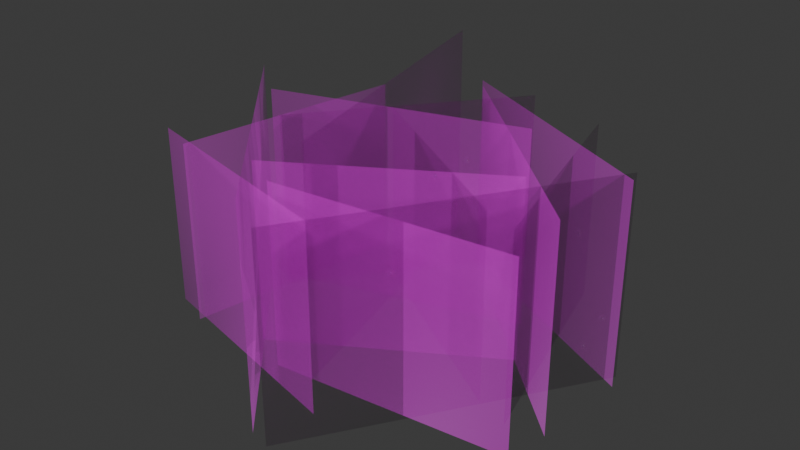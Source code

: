 # Source: SM_Env_Grass_Tall_Clump_03.blend  (saved by Blender 4.5.88; exported with 4.5.12 LTS)
import bpy
from mathutils import Matrix  # noqa: F401  (used for matrix-valued properties, if any)

bpy.ops.wm.read_factory_settings(use_empty=True)
scene = bpy.context.scene
scene.name = 'Scene'

# ---- collections
col_sm_env_grass_tall_clump_03 = bpy.data.collections.new('SM_Env_Grass_Tall_Clump_03'); scene.collection.children.link(col_sm_env_grass_tall_clump_03)

# ---- images (referenced by path relative to the original .blend; pixels are not part of the script)
import os
ASSET_DIR = os.environ.get("B2B_ASSET_DIR", "")  # directory of the original .blend (textures are referenced by path, not embedded)
HERE = os.path.dirname(os.path.abspath(__file__))  # packed textures are extracted next to this script under _unpacked/

def load_image(name, relpath, width, height, colorspace="sRGB"):
    """Load a texture the original file referenced (path relative to the .blend, or extracted next to this script)."""
    p = next((c for c in (os.path.join(HERE, relpath), os.path.join(ASSET_DIR, relpath)) if relpath and os.path.exists(c)), "")
    if p:
        img = bpy.data.images.load(p, check_existing=True)
        img.name = name
    else:  # same state as the original file: an image datablock whose file is absent (Cycles renders it pink)
        img = bpy.data.images.new(name, width, height)
        img.source = "FILE"
        img.filepath = "//" + (relpath or name)
    img.colorspace_settings.name = colorspace
    return img
img_file1010 = load_image('file1010', 'Grass_01.tga', 1024, 1024, 'sRGB')
img_file1010_001 = load_image('file1010.001', 'Grass_01.tga', 1024, 1024, 'Non-Color')

# ---- materials (node trees are filled in below, after node groups)
mat_grassshd = bpy.data.materials.new('grassSHD')
mat_grassshd.use_transparency_overlap = False
mat_grassshd.show_transparent_back = False
mat_grassshd.diffuse_color = (1.0, 1.0, 1.0, 1.0)
mat_grassshd.roughness = 0.5528

# ---- material node trees
mat_grassshd.use_nodes = True; mat_grassshd.node_tree.nodes.clear()
_N = mat_grassshd.node_tree.nodes; _L = mat_grassshd.node_tree.links
n0 = _N.new('ShaderNodeBsdfPrincipled'); n0.name = 'Principled BSDF'; n0.location = (-200, 100)
n0.inputs[2].default_value = 0.5528
n0.inputs[27].default_value = (0.0, 0.0, 0.0, 1.0)
n0.inputs[28].default_value = 1.0
n1 = _N.new('ShaderNodeOutputMaterial'); n1.name = 'Material Output'; n1.location = (200, 100)
n2 = _N.new('ShaderNodeNormalMap'); n2.name = 'Normal Map'; n2.location = (-600, -600)
n2.label = 'Normal/Map'
n3 = _N.new('ShaderNodeTexImage'); n3.name = 'Image Texture'; n3.location = (-600, 300)
n3.image = img_file1010
n4 = _N.new('ShaderNodeTexImage'); n4.name = 'Image Texture.001'; n4.location = (-600, -300)
n4.image = img_file1010_001
_L.new(n0.outputs[0], n1.inputs[0])
_L.new(n2.outputs[0], n0.inputs[5])
_L.new(n3.outputs[0], n0.inputs[0])
_L.new(n4.outputs[0], n0.inputs[4])
n1.is_active_output = True

# ---- world
world_world = bpy.data.worlds.new('World'); scene.world = world_world
world_world.use_nodes = True; world_world.node_tree.nodes.clear()
_N = world_world.node_tree.nodes; _L = world_world.node_tree.links
n0 = _N.new('ShaderNodeOutputWorld'); n0.name = 'World Output'; n0.location = (200, 100)
n1 = _N.new('ShaderNodeBackground'); n1.name = 'Background'; n1.location = (-200, 100)
n1.inputs[0].default_value = (0.05088, 0.05088, 0.05088, 1.0)
_L.new(n1.outputs[0], n0.inputs[0])
n0.is_active_output = True
world_world.color = (0.05088, 0.05088, 0.05088)
world_world.sun_shadow_jitter_overblur = 0.0

# ---- meshes
me_mesh = bpy.data.meshes.new('Mesh')
me_mesh.from_pydata([(-10.41, -3.688, -54.89), (80.61, -3.688, 29.05), (-10.41, 81.28, -54.89), (80.61, 81.28, 29.05), (-69.65, -0.9044, 8.821), (35.12, -0.9044, -22.72), (-69.65, 84.06, 8.821), (35.12, 84.06, -22.72), (-1.044, -5.508, 91.34), (-88.32, -5.508, -5.563), (-1.044, 86.33, 91.34), (-88.32, 86.33, -5.563), (81.37, -3.688, -18.61), (9.715, -3.688, 95.14), (81.37, 81.28, -18.61), (9.715, 81.28, 95.14), (-38.86, -2.843, -78.27), (-4.959, -2.843, 56.8), (-38.86, 93.86, -78.27), (-4.959, 93.86, 56.8), (-86.07, -2.086, 49.37), (11.13, -2.086, 72.86), (-86.07, 75.56, 49.37), (11.13, 75.56, 72.86), (52.51, -2.086, 28.97), (-32.66, -2.086, -23.44), (52.51, 75.56, 28.97), (-32.66, 75.56, -23.44), (-38.08, -2.086, 50.27), (47.3, -2.086, -1.794), (-38.08, 75.56, 50.27), (47.3, 75.56, -1.794), (-68.97, -2.086, 56.27), (-52.96, -2.086, -42.44), (-68.97, 75.56, 56.27), (-52.96, 75.56, -42.44), (40.81, -2.086, -62.1), (67.01, -2.086, 34.41), (40.81, 75.56, -62.1), (67.01, 75.56, 34.41), (-14.59, -3.688, -60.33), (83.64, -3.688, -12.12), (-14.59, 81.28, -60.33), (83.64, 81.28, -12.12), (4.071, -2.086, -72.42), (-62.18, -2.086, 12.09), (4.071, 75.56, -72.42), (-62.18, 75.56, 12.09), (-20.89, -2.086, 59.16), (78.53, -2.086, 48.41), (-20.89, 75.56, 59.16), (78.53, 75.56, 48.41)], [], [(0, 1, 3, 2), (4, 5, 7, 6), (8, 9, 11, 10), (12, 13, 15, 14), (16, 17, 19, 18), (20, 21, 23, 22), (24, 25, 27, 26), (28, 29, 31, 30), (32, 33, 35, 34), (36, 37, 39, 38), (40, 41, 43, 42), (44, 45, 47, 46), (48, 49, 51, 50)])
me_mesh.polygons.foreach_set('use_smooth', [True] * 13)
_k = set([(0, 1), (0, 2), (1, 3), (2, 3), (4, 5), (4, 6), (5, 7), (6, 7), (8, 9), (8, 10), (9, 11), (10, 11), (12, 13), (12, 14), (13, 15), (14, 15), (16, 17), (16, 18), (17, 19), (18, 19), (20, 21), (20, 22), (21, 23), (22, 23), (24, 25), (24, 26), (25, 27), (26, 27), (28, 29), (28, 30), (29, 31), (30, 31), (32, 33), (32, 34), (33, 35), (34, 35), (36, 37), (36, 38), (37, 39), (38, 39), (40, 41), (40, 42), (41, 43), (42, 43), (44, 45), (44, 46), (45, 47), (46, 47), (48, 49), (48, 50), (49, 51), (50, 51)])
me_mesh.attributes.new('sharp_edge', 'BOOLEAN', 'EDGE').data.foreach_set('value', [ (min(e.vertices), max(e.vertices)) in _k for e in me_mesh.edges])
_uv = me_mesh.uv_layers.new(name='map1')
_uv.uv.foreach_set('vector', [0.01238, 0.01238, 0.9876, 0.01238, 0.9876, 0.9876, 0.01238, 0.9876, 0.01238, 0.01238, 0.9876, 0.01238, 0.9876, 0.9876, 0.01238, 0.9876, 0.01238, 0.01238, 0.9876, 0.01238, 0.9876, 0.9876, 0.01238, 0.9876, 0.01238, 0.01238, 0.9876, 0.01238, 0.9876, 0.9876, 0.01238, 0.9876, 0.01238, 0.01238, 0.9876, 0.01238, 0.9876, 0.9876, 0.01238, 0.9876, 0.01238, 0.01238, 0.9876, 0.01238, 0.9876, 0.9876, 0.01238, 0.9876, 0.01238, 0.01238, 0.9876, 0.01238, 0.9876, 0.9876, 0.01238, 0.9876, 0.01238, 0.01238, 0.9876, 0.01238, 0.9876, 0.9876, 0.01238, 0.9876, 0.01238, 0.01238, 0.9876, 0.01238, 0.9876, 0.9876, 0.01238, 0.9876, 0.01238, 0.01238, 0.9876, 0.01238, 0.9876, 0.9876, 0.01238, 0.9876, 0.01238, 0.01238, 0.9876, 0.01238, 0.9876, 0.9876, 0.01238, 0.9876, 0.01238, 0.01238, 0.9876, 0.01238, 0.9876, 0.9876, 0.01238, 0.9876, 0.01238, 0.01238, 0.9876, 0.01238, 0.9876, 0.9876, 0.01238, 0.9876])
_ca = me_mesh.color_attributes.new('green', 'BYTE_COLOR', 'CORNER')
_ca.data.foreach_set('color', [0.0006071, 0.0, 1.0, 1.0, 0.0006071, 0.0, 1.0, 1.0, 0.2086, 1.0, 1.0, 1.0, 0.2086, 1.0, 1.0, 1.0, 0.0006071, 0.0, 1.0, 1.0, 0.0006071, 0.0, 1.0, 1.0, 0.2086, 1.0, 1.0, 1.0, 0.2086, 1.0, 1.0, 1.0, 0.0006071, 0.0, 1.0, 1.0, 0.0006071, 0.0, 1.0, 1.0, 0.2086, 1.0, 1.0, 1.0, 0.2086, 1.0, 1.0, 1.0, 0.0006071, 0.0, 1.0, 1.0, 0.0006071, 0.0, 1.0, 1.0, 0.2086, 1.0, 1.0, 1.0, 0.2086, 1.0, 1.0, 1.0, 0.0006071, 0.0, 1.0, 1.0, 0.0006071, 0.0, 1.0, 1.0, 0.2086, 1.0, 1.0, 1.0, 0.2086, 1.0, 1.0, 1.0, 0.0006071, 0.0, 1.0, 1.0, 0.0006071, 0.0, 1.0, 1.0, 0.2086, 1.0, 1.0, 1.0, 0.2086, 1.0, 1.0, 1.0, 0.0006071, 0.0, 1.0, 1.0, 0.0006071, 0.0, 1.0, 1.0, 0.2086, 1.0, 1.0, 1.0, 0.2086, 1.0, 1.0, 1.0, 0.0006071, 0.0, 1.0, 1.0, 0.0006071, 0.0, 1.0, 1.0, 0.2086, 1.0, 1.0, 1.0, 0.2086, 1.0, 1.0, 1.0, 0.0006071, 0.0, 1.0, 1.0, 0.0006071, 0.0, 1.0, 1.0, 0.2086, 1.0, 1.0, 1.0, 0.2086, 1.0, 1.0, 1.0, 0.0006071, 0.0, 1.0, 1.0, 0.0006071, 0.0, 1.0, 1.0, 0.2086, 1.0, 1.0, 1.0, 0.2086, 1.0, 1.0, 1.0, 0.0006071, 0.0, 1.0, 1.0, 0.0006071, 0.0, 1.0, 1.0, 0.2086, 1.0, 1.0, 1.0, 0.2086, 1.0, 1.0, 1.0, 0.0006071, 0.0, 1.0, 1.0, 0.0006071, 0.0, 1.0, 1.0, 0.2086, 1.0, 1.0, 1.0, 0.2086, 1.0, 1.0, 1.0, 0.0006071, 0.0, 1.0, 1.0, 0.0006071, 0.0, 1.0, 1.0, 0.2086, 1.0, 1.0, 1.0, 0.2086, 1.0, 1.0, 1.0])
me_mesh.materials.append(mat_grassshd)
me_mesh.update()
me_mesh.normals_split_custom_set([tuple(v) for v in zip(*[iter([-0.1074, 0.7792, -0.6175, 0.7366, 0.6009, 0.3104, 0.4568, 0.8738, 0.1668, -0.06331, 0.9372, -0.3431, -0.7148, 0.6919, 0.1014, 0.4327, 0.8671, -0.2467, 0.2286, 0.9631, -0.1422, -0.4047, 0.913, 0.05158, -0.05579, 0.5906, 0.805, -0.8, 0.5943, -0.08236, -0.485, 0.874, -0.03068, -0.005436, 0.8673, 0.4977, 0.782, 0.6038, -0.1542, 0.09586, 0.5889, 0.8025, 0.0536, 0.85, 0.524, 0.4653, 0.8789, -0.1049, -0.3569, 0.6006, -0.7155, -0.07634, 0.778, 0.6236, -0.02993, 0.9432, 0.3308, -0.2058, 0.8861, -0.4153, -0.7096, 0.5877, 0.3887, 0.1132, 0.6779, 0.7264, 0.06815, 0.893, 0.4448, -0.4808, 0.8325, 0.2751, 0.5621, 0.7713, 0.2985, -0.4237, 0.8697, -0.2532, -0.2228, 0.9627, -0.1535, 0.3306, 0.9262, 0.1814, -0.422, 0.7633, 0.4892, 0.5205, 0.8524, -0.05109, 0.3196, 0.9474, -0.01816, -0.2407, 0.9205, 0.3078, -0.601, 0.5999, 0.5281, -0.5365, 0.6954, -0.478, -0.3187, 0.9111, -0.2613, -0.3961, 0.8583, 0.3262, 0.3738, 0.6767, -0.6344, 0.6586, 0.673, 0.3366, 0.4064, 0.8896, 0.2085, 0.2444, 0.8918, -0.3807, -0.1283, 0.7619, -0.6349, 0.7894, 0.6025, -0.1172, 0.4765, 0.8765, -0.06908, -0.08543, 0.9264, -0.3668, 0.07396, 0.6818, -0.7278, -0.638, 0.7617, 0.1134, -0.3854, 0.9199, 0.07285, 0.02974, 0.8956, -0.4439, -0.2516, 0.7641, 0.594, 0.6949, 0.5959, 0.4025, 0.4488, 0.8504, 0.2748, -0.1352, 0.9211, 0.3652])] * 3)])

# ---- objects
ob_sm_env_grass_tall_clump_03_lod0 = bpy.data.objects.new('SM_Env_Grass_Tall_Clump_03_LOD0', me_mesh)

# ---- transforms, parenting, visibility, modifiers, constraints
ob_sm_env_grass_tall_clump_03_lod0.location = (0.0, 0.0, 0.0)
ob_sm_env_grass_tall_clump_03_lod0.rotation_euler = (1.571, -0.0, 0.0)
ob_sm_env_grass_tall_clump_03_lod0.scale = (0.01, 0.01, 0.01)
ob_sm_env_grass_tall_clump_03_lod0.color = (0.8, 0.8, 0.8, 1.0)

# ---- collection membership
col_sm_env_grass_tall_clump_03.objects.link(ob_sm_env_grass_tall_clump_03_lod0)

# ---- scene / render settings (as saved in the file)
scene.frame_start = 1; scene.frame_end = 250; scene.frame_set(1)
scene.render.engine = 'BLENDER_EEVEE_NEXT'
bpy.context.view_layer.update()

# ---- added for rendering (the .blend has no active camera and no usable light): camera, sun
cam_auto = bpy.data.cameras.new('AutoCamera')
cam_auto.lens = 50.0
cam_auto.sensor_width = 36.0
cam_auto.clip_end = 1000.0
ob_auto_camera = bpy.data.objects.new('AutoCamera', cam_auto)
scene.collection.objects.link(ob_auto_camera)
ob_auto_camera.location = (2.41605, -3.01166, 2.39332)
ob_auto_camera.rotation_euler = (1.09748, -7.21219e-08, 0.694738)
scene.camera = ob_auto_camera
light_auto_sun = bpy.data.lights.new('AutoSun', 'SUN')
light_auto_sun.energy = 3.0
light_auto_sun.angle = 0.0523599
ob_auto_sun = bpy.data.objects.new('AutoSun', light_auto_sun)
scene.collection.objects.link(ob_auto_sun)
ob_auto_sun.rotation_euler = (0.872665, 0.174533, 0.523599)
bpy.context.view_layer.update()
